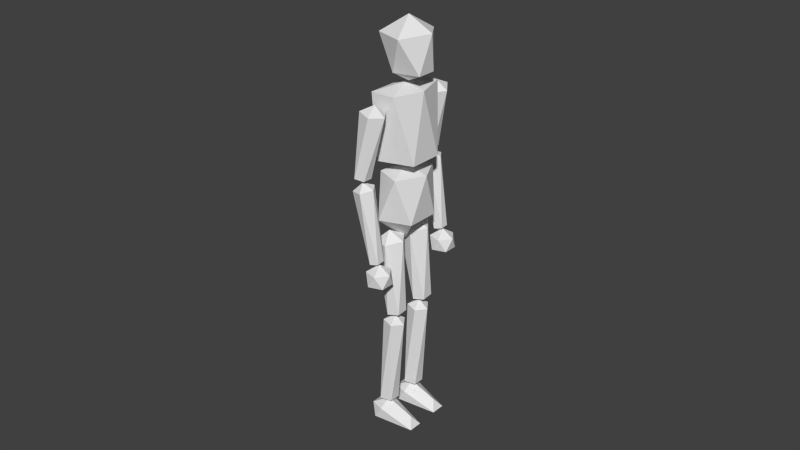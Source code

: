 # Source: Player.blend  (saved by Blender 2.75.0; exported with 4.5.12 LTS)
import bpy
from mathutils import Matrix  # noqa: F401  (used for matrix-valued properties, if any)

bpy.ops.wm.read_factory_settings(use_empty=True)
scene = bpy.context.scene
scene.name = 'Scene'

# ---- collections
col_collection_1 = bpy.data.collections.new('Collection 1'); scene.collection.children.link(col_collection_1)
col_collection_2 = bpy.data.collections.new('Collection 2'); scene.collection.children.link(col_collection_2)
col_collection_20 = bpy.data.collections.new('Collection 20'); scene.collection.children.link(col_collection_20)
col_collection_20.hide_render = True
col_collection_20.hide_viewport = True

# ---- world
world_world = bpy.data.worlds.new('World'); scene.world = world_world
world_world.color = (0.05088, 0.05088, 0.05088)
world_world.use_sun_shadow = False
world_world.sun_shadow_jitter_overblur = 0.0
world_world.cycles.sampling_method = 'MANUAL'
world_world.cycles.sample_map_resolution = 256

# ---- meshes
me_icosphere_011 = bpy.data.meshes.new('Icosphere.011')
me_icosphere_011.from_pydata([(0.7937, 1.549, 24.94), (2.243, 0.8419, 25.68), (0.4218, 0.4047, 25.68), (-0.4099, 1.549, 25.68), (0.4218, 2.694, 25.68), (2.243, 2.257, 25.68), (1.374, -0.2355, 28.15), (-0.7247, 0.4462, 28.15), (-0.7247, 2.652, 28.15), (1.374, 3.334, 28.15), (2.509, 1.735, 28.31), (0.7937, 1.549, 29.31), (1.099, 5.018, 11.09), (1.823, 4.492, 11.64), (0.8226, 4.167, 11.64), (0.2046, 5.018, 11.64), (0.8226, 5.868, 11.64), (1.823, 5.544, 11.64), (1.375, 4.167, 12.53), (0.3754, 4.492, 12.53), (0.3754, 5.544, 12.53), (1.375, 5.868, 12.53), (1.993, 5.018, 12.53), (1.099, 5.018, 13.09), (0.5556, 1.56, 13.59), (2.06, 0.3284, 15.42), (-0.1621, -0.4327, 15.42), (-1.012, 1.56, 15.42), (-0.1621, 3.552, 15.42), (2.06, 2.791, 15.42), (1.273, -0.4327, 18.7), (-0.5684, 0.3284, 18.7), (-0.5684, 2.791, 18.7), (1.273, 3.552, 18.7), (2.331, 1.56, 18.7), (0.5556, 1.56, 19.16), (0.3325, 2.662, 0.815), (0.9374, 2.247, 1.203), (0.1508, 1.991, 1.268), (-0.3352, 2.662, 1.308), (0.151, 3.333, 1.267), (0.9375, 3.077, 1.203), (1.157, 1.859, 7.838), (0.2716, 2.148, 7.91), (0.2717, 3.082, 7.909), (1.157, 3.37, 7.836), (1.704, 2.615, 7.792), (0.9523, 2.615, 8.346), (1.071, 2.812, 8.201), (1.596, 2.365, 8.661), (0.8191, 2.099, 8.543), (0.3185, 2.761, 8.547), (0.7862, 3.435, 8.669), (1.576, 3.191, 8.739), (0.7344, 1.8, 13.92), (-0.484, 2.178, 13.81), (-0.5153, 3.452, 13.93), (0.6838, 3.862, 14.11), (1.456, 2.841, 14.1), (0.2957, 2.762, 14.64), (0.5556, 1.56, 19.08), (2.255, 0.3284, 19.75), (-0.1621, -0.4327, 19.75), (-1.056, 1.56, 19.75), (-0.1621, 3.552, 19.75), (2.255, 2.791, 19.75), (1.273, -0.571, 24.49), (-0.499, -0.5707, 24.49), (-0.499, 3.794, 24.49), (1.273, 3.933, 24.49), (2.042, 1.56, 24.49), (0.5556, 1.56, 24.85), (-0.2428, 5.117, 18.75), (0.285, 4.724, 18.98), (-0.3725, 4.498, 19.04), (-0.7768, 5.047, 19.19), (-0.3692, 5.612, 19.22), (0.2871, 5.413, 19.09), (0.7453, 3.961, 23.4), (-0.2672, 4.269, 23.6), (-0.2639, 5.332, 23.77), (0.7505, 5.682, 23.68), (1.374, 4.834, 23.44), (0.5503, 4.725, 24.13), (0.9447, 4.976, 12.93), (1.292, 4.651, 13.29), (0.7343, 4.476, 13.17), (0.3911, 4.961, 13.15), (0.7362, 5.436, 13.24), (1.293, 5.244, 13.33), (0.216, 4.349, 18.3), (-0.6427, 4.645, 18.16), (-0.6409, 5.561, 18.23), (0.219, 5.83, 18.41), (0.7485, 5.082, 18.45), (-0.1056, 5.059, 18.78), (-0.06027, 2.694, -0.5103), (2.751, 2.168, -0.4472), (-0.3367, 1.843, -0.4472), (-0.9547, 2.694, -0.4472), (-0.3367, 3.545, -0.4472), (2.751, 3.22, -0.4472), (0.2161, 1.843, 0.4472), (-0.7839, 2.168, 0.4472), (-0.7839, 3.22, 0.4472), (0.2161, 3.545, 0.4472), (2.324, 2.694, 0.2639), (0.2742, 2.694, 1.0), (0.3056, -0.03729, 0.8156), (0.9134, -0.4501, 1.201), (0.1272, -0.7049, 1.275), (-0.3576, -0.0326, 1.314), (0.129, 0.6377, 1.265), (0.9146, 0.3796, 1.195), (1.192, -0.793, 7.836), (0.3084, -0.5026, 7.914), (0.3097, 0.431, 7.907), (1.194, 0.7177, 7.824), (1.74, -0.03877, 7.78), (0.9936, -0.03349, 8.341), (1.071, 0.02271, 8.199), (1.594, -0.4137, 8.673), (0.8149, -0.6777, 8.563), (0.3186, -0.01281, 8.547), (0.7908, 0.6621, 8.647), (1.579, 0.4143, 8.725), (0.7287, -0.8117, 13.94), (-0.4872, -0.4294, 13.82), (-0.5102, 0.8481, 13.9), (0.6916, 1.255, 14.07), (1.457, 0.2296, 14.1), (0.2964, 0.1748, 14.63), (0.0, 0.0, -0.5103), (2.811, -0.5257, -0.4472), (-0.2764, -0.8506, -0.4472), (-0.8944, 0.0, -0.4472), (-0.2764, 0.8506, -0.4472), (2.811, 0.5257, -0.4472), (0.2764, -0.8506, 0.4472), (-0.7236, -0.5257, 0.4472), (-0.7236, 0.5257, 0.4472), (0.2764, 0.8506, 0.4472), (2.384, 0.0, 0.2639), (0.3345, 0.0, 1.0), (-0.2431, -1.919, 18.74), (0.2825, -2.276, 19.03), (-0.3763, -2.486, 19.12), (-0.7769, -1.918, 19.19), (-0.3656, -1.357, 19.13), (0.2891, -1.578, 19.03), (0.7447, -2.363, 23.51), (-0.2656, -2.022, 23.66), (-0.2554, -0.9447, 23.67), (0.7611, -0.6201, 23.52), (1.379, -1.497, 23.42), (0.5556, -1.495, 24.12), (0.9431, -1.841, 12.93), (1.291, -2.179, 13.28), (0.7338, -2.351, 13.16), (0.3897, -1.865, 13.15), (0.734, -1.394, 13.26), (1.291, -1.588, 13.34), (0.2201, -2.672, 18.27), (-0.6393, -2.373, 18.15), (-0.6391, -1.461, 18.25), (0.2204, -1.196, 18.44), (0.7514, -1.945, 18.45), (-0.1025, -1.982, 18.78), (1.099, -1.82, 11.09), (1.823, -2.346, 11.64), (0.8226, -2.671, 11.64), (0.2046, -1.82, 11.64), (0.8226, -0.9692, 11.64), (1.823, -1.294, 11.64), (1.375, -2.671, 12.53), (0.3754, -2.346, 12.53), (0.3754, -1.294, 12.53), (1.375, -0.9692, 12.53), (1.993, -1.82, 12.53), (1.099, -1.82, 13.09)], [], [(0, 1, 2), (1, 0, 5), (0, 2, 3), (0, 3, 4), (0, 4, 5), (1, 5, 10), (2, 1, 6), (3, 2, 7), (4, 3, 8), (5, 4, 9), (1, 10, 6), (2, 6, 7), (3, 7, 8), (4, 8, 9), (5, 9, 10), (6, 10, 11), (7, 6, 11), (8, 7, 11), (9, 8, 11), (10, 9, 11), (12, 13, 14), (13, 12, 17), (12, 14, 15), (12, 15, 16), (12, 16, 17), (13, 17, 22), (14, 13, 18), (15, 14, 19), (16, 15, 20), (17, 16, 21), (13, 22, 18), (14, 18, 19), (15, 19, 20), (16, 20, 21), (17, 21, 22), (18, 22, 23), (19, 18, 23), (20, 19, 23), (21, 20, 23), (22, 21, 23), (24, 25, 26), (25, 24, 29), (24, 26, 27), (24, 27, 28), (24, 28, 29), (25, 29, 34), (26, 25, 30), (27, 26, 31), (28, 27, 32), (29, 28, 33), (25, 34, 30), (26, 30, 31), (27, 31, 32), (28, 32, 33), (29, 33, 34), (30, 34, 35), (31, 30, 35), (32, 31, 35), (33, 32, 35), (34, 33, 35), (36, 37, 38), (37, 36, 41), (36, 38, 39), (36, 39, 40), (36, 40, 41), (37, 41, 46), (38, 37, 42), (39, 38, 43), (40, 39, 44), (41, 40, 45), (37, 46, 42), (38, 42, 43), (39, 43, 44), (40, 44, 45), (41, 45, 46), (42, 46, 47), (43, 42, 47), (44, 43, 47), (45, 44, 47), (46, 45, 47), (48, 49, 50), (49, 48, 53), (48, 50, 51), (48, 51, 52), (48, 52, 53), (49, 53, 58), (50, 49, 54), (51, 50, 55), (52, 51, 56), (53, 52, 57), (49, 58, 54), (50, 54, 55), (51, 55, 56), (52, 56, 57), (53, 57, 58), (54, 58, 59), (55, 54, 59), (56, 55, 59), (57, 56, 59), (58, 57, 59), (60, 61, 62), (61, 60, 65), (60, 62, 63), (60, 63, 64), (60, 64, 65), (61, 65, 70), (62, 61, 66), (63, 62, 67), (64, 63, 68), (65, 64, 69), (61, 70, 66), (62, 66, 67), (63, 67, 68), (64, 68, 69), (65, 69, 70), (66, 70, 71), (67, 66, 71), (68, 67, 71), (69, 68, 71), (70, 69, 71), (72, 73, 74), (73, 72, 77), (72, 74, 75), (72, 75, 76), (72, 76, 77), (73, 77, 82), (74, 73, 78), (75, 74, 79), (76, 75, 80), (77, 76, 81), (73, 82, 78), (74, 78, 79), (75, 79, 80), (76, 80, 81), (77, 81, 82), (78, 82, 83), (79, 78, 83), (80, 79, 83), (81, 80, 83), (82, 81, 83), (84, 85, 86), (85, 84, 89), (84, 86, 87), (84, 87, 88), (84, 88, 89), (85, 89, 94), (86, 85, 90), (87, 86, 91), (88, 87, 92), (89, 88, 93), (85, 94, 90), (86, 90, 91), (87, 91, 92), (88, 92, 93), (89, 93, 94), (90, 94, 95), (91, 90, 95), (92, 91, 95), (93, 92, 95), (94, 93, 95), (96, 97, 98), (97, 96, 101), (96, 98, 99), (96, 99, 100), (96, 100, 101), (97, 101, 106), (98, 97, 102), (99, 98, 103), (100, 99, 104), (101, 100, 105), (97, 106, 102), (98, 102, 103), (99, 103, 104), (100, 104, 105), (101, 105, 106), (102, 106, 107), (103, 102, 107), (104, 103, 107), (105, 104, 107), (106, 105, 107), (108, 109, 110), (109, 108, 113), (108, 110, 111), (108, 111, 112), (108, 112, 113), (109, 113, 118), (110, 109, 114), (111, 110, 115), (112, 111, 116), (113, 112, 117), (109, 118, 114), (110, 114, 115), (111, 115, 116), (112, 116, 117), (113, 117, 118), (114, 118, 119), (115, 114, 119), (116, 115, 119), (117, 116, 119), (118, 117, 119), (120, 121, 122), (121, 120, 125), (120, 122, 123), (120, 123, 124), (120, 124, 125), (121, 125, 130), (122, 121, 126), (123, 122, 127), (124, 123, 128), (125, 124, 129), (121, 130, 126), (122, 126, 127), (123, 127, 128), (124, 128, 129), (125, 129, 130), (126, 130, 131), (127, 126, 131), (128, 127, 131), (129, 128, 131), (130, 129, 131), (132, 133, 134), (133, 132, 137), (132, 134, 135), (132, 135, 136), (132, 136, 137), (133, 137, 142), (134, 133, 138), (135, 134, 139), (136, 135, 140), (137, 136, 141), (133, 142, 138), (134, 138, 139), (135, 139, 140), (136, 140, 141), (137, 141, 142), (138, 142, 143), (139, 138, 143), (140, 139, 143), (141, 140, 143), (142, 141, 143), (144, 145, 146), (145, 144, 149), (144, 146, 147), (144, 147, 148), (144, 148, 149), (145, 149, 154), (146, 145, 150), (147, 146, 151), (148, 147, 152), (149, 148, 153), (145, 154, 150), (146, 150, 151), (147, 151, 152), (148, 152, 153), (149, 153, 154), (150, 154, 155), (151, 150, 155), (152, 151, 155), (153, 152, 155), (154, 153, 155), (156, 157, 158), (157, 156, 161), (156, 158, 159), (156, 159, 160), (156, 160, 161), (157, 161, 166), (158, 157, 162), (159, 158, 163), (160, 159, 164), (161, 160, 165), (157, 166, 162), (158, 162, 163), (159, 163, 164), (160, 164, 165), (161, 165, 166), (162, 166, 167), (163, 162, 167), (164, 163, 167), (165, 164, 167), (166, 165, 167), (168, 169, 170), (169, 168, 173), (168, 170, 171), (168, 171, 172), (168, 172, 173), (169, 173, 178), (170, 169, 174), (171, 170, 175), (172, 171, 176), (173, 172, 177), (169, 178, 174), (170, 174, 175), (171, 175, 176), (172, 176, 177), (173, 177, 178), (174, 178, 179), (175, 174, 179), (176, 175, 179), (177, 176, 179), (178, 177, 179)])
me_icosphere_011.use_remesh_preserve_volume = False
me_icosphere_011.use_remesh_preserve_attributes = False
me_icosphere_011.use_mirror_vertex_groups = False
me_icosphere_011.update()
me_plane = bpy.data.meshes.new('Plane')
me_plane.from_pydata([(-0.9, -0.9, 0.0), (0.9, -0.9, 0.0), (-0.9, 0.9, 0.0), (0.9, 0.9, 0.0)], [], [(0, 1, 3, 2)])
_uv = me_plane.uv_layers.new(name='UVMap')
_uv.uv.foreach_set('vector', [0.0, 0.0, 1.0, 0.0, 1.0, 1.0, 0.0, 1.0])
me_plane.use_remesh_preserve_volume = False
me_plane.use_remesh_preserve_attributes = False
me_plane.use_mirror_vertex_groups = False
me_plane.update()
arm_armature = bpy.data.armatures.new('Armature')  # bones are not reproduced

# ---- objects
ob_icosphere_011 = bpy.data.objects.new('Icosphere.011', me_icosphere_011)
ob_armature = bpy.data.objects.new('Armature', arm_armature)
ob_plane = bpy.data.objects.new('Plane', me_plane)

# ---- transforms, parenting, visibility, modifiers, constraints
ob_icosphere_011.parent = ob_armature
ob_icosphere_011.matrix_parent_inverse = Matrix(((2.553, 0.0, 7.451e-09, -0.08646), (0.0, 2.553, 2.328e-10, -0.004232), (0.0, 0.0, 2.553, -3.526), (0.0, 0.0, 0.0, 1.0)))
ob_icosphere_011.location = (-0.007968, -0.1064, 0.0235)
ob_icosphere_011.scale = (0.07085, 0.07085, 0.07085)
ob_icosphere_011.lineart.crease_threshold = 0.0
_vg = ob_icosphere_011.vertex_groups.new(name='Chest')
for _i, _w in zip([61, 62, 63, 64, 65, 66, 67, 68, 69, 70, 71], [0.9008, 0.8751, 0.6775, 0.8691, 0.8978, 0.9834, 0.9569, 0.9446, 0.957, 0.9929, 0.9992]): _vg.add([_i], _w, 'REPLACE')
_vg = ob_icosphere_011.vertex_groups.new(name='Head')
_vg.add([0, 1, 2, 3, 4, 5, 6, 7, 8, 9, 10, 11], 1.0, 'REPLACE')
_vg = ob_icosphere_011.vertex_groups.new(name='Abdomen')
for _i, _w in zip([24, 25, 26, 27, 28, 29, 30, 31, 32, 33, 34, 35, 60, 61, 62, 63, 64, 65, 67, 68, 69], [1.0, 1.0, 1.0, 1.0, 1.0, 1.0, 1.0, 1.0, 1.0, 1.0, 1.0, 1.0, 0.9983, 0.09924, 0.1249, 0.3225, 0.1309, 0.1022, 0.03624, 0.05542, 0.03596]): _vg.add([_i], _w, 'REPLACE')
_vg = ob_icosphere_011.vertex_groups.new(name='Upper Arm.L')
_vg.add([72, 73, 74, 75, 76, 77, 78, 79, 80, 81, 82, 83], 1.0, 'REPLACE')
_vg = ob_icosphere_011.vertex_groups.new(name='Lower Arm.L')
for _i, _w in zip([85, 86, 87, 88, 89, 90, 91, 92, 93, 94, 95], [0.9769, 0.973, 0.9679, 0.9157, 0.9729, 0.9997, 0.9997, 0.9994, 0.9994, 0.9996, 1.0]): _vg.add([_i], _w, 'REPLACE')
_vg = ob_icosphere_011.vertex_groups.new(name='Hand.L')
for _i, _w in zip([12, 13, 14, 15, 16, 17, 18, 19, 20, 21, 22, 23, 84, 86, 87, 88, 89], [1.0, 1.0, 1.0, 1.0, 1.0, 1.0, 1.0, 1.0, 1.0, 1.0, 1.0, 1.0, 0.9956, 0.004035, 0.01415, 0.08435, 0.004189]): _vg.add([_i], _w, 'REPLACE')
_vg = ob_icosphere_011.vertex_groups.new(name='Upper Leg.L')
_vg.add([48, 49, 50, 51, 52, 53, 54, 55, 56, 57, 58, 59], 1.0, 'REPLACE')
_vg = ob_icosphere_011.vertex_groups.new(name='Lower Leg.L')
for _i, _w in zip([37, 38, 39, 40, 41, 42, 43, 44, 45, 46, 47, 96, 97, 98, 99, 100, 101, 102, 103, 104, 105, 107], [0.9626, 0.9748, 0.9773, 0.9669, 0.906, 0.9997, 0.9998, 0.9998, 0.9997, 0.9996, 1.0, 0.5883, 0.08554, 0.292, 0.4477, 0.296, 0.08563, 0.1073, 0.399, 0.3986, 0.1137, 0.15]): _vg.add([_i], _w, 'REPLACE')
_vg = ob_icosphere_011.vertex_groups.new(name='Foot.L')
for _i, _w in zip([36, 37, 38, 40, 41, 96, 97, 98, 99, 100, 101, 102, 103, 104, 105, 106, 107], [0.9838, 0.0249, 0.0004222, 0.01613, 0.09399, 0.4117, 0.9145, 0.708, 0.5523, 0.704, 0.9144, 0.8927, 0.601, 0.6014, 0.8863, 0.9912, 0.85]): _vg.add([_i], _w, 'REPLACE')
_vg = ob_icosphere_011.vertex_groups.new(name='Upper Arm.R')
for _i, _w in zip([145, 146, 147, 148, 149, 150, 151, 152, 153, 154, 155], [0.9663, 0.9652, 0.9735, 0.9787, 0.9736, 0.9994, 0.9995, 0.9996, 0.9997, 0.9996, 0.9999]): _vg.add([_i], _w, 'REPLACE')
_vg = ob_icosphere_011.vertex_groups.new(name='Lower Arm.R')
for _i, _w in zip([144, 145, 146, 147, 149, 156, 157, 158, 159, 160, 161, 162, 163, 164, 165, 166, 167], [0.9946, 0.01747, 0.01963, 0.002907, 0.002878, 1.0, 1.0, 1.0, 1.0, 1.0, 1.0, 1.0, 1.0, 1.0, 1.0, 1.0, 1.0]): _vg.add([_i], _w, 'REPLACE')
_vg = ob_icosphere_011.vertex_groups.new(name='Hand.R')
_vg.add([168, 169, 170, 171, 172, 173, 174, 175, 176, 177, 178, 179], 1.0, 'REPLACE')
_vg = ob_icosphere_011.vertex_groups.new(name='Upper Leg.R')
_vg.add([120, 121, 122, 123, 124, 125, 126, 127, 128, 129, 130, 131], 1.0, 'REPLACE')
_vg = ob_icosphere_011.vertex_groups.new(name='Lower Leg.R')
for _i, _w in zip([108, 109, 110, 111, 112, 113, 114, 115, 116, 117, 118, 119, 132, 134, 135, 136, 138, 139, 140, 141, 143], [1.0, 1.0, 1.0, 1.0, 1.0, 1.0, 1.0, 1.0, 1.0, 1.0, 1.0, 1.0, 0.6327, 0.3368, 0.4856, 0.3519, 0.2165, 0.4773, 0.4806, 0.2476, 0.9855]): _vg.add([_i], _w, 'REPLACE')
_vg = ob_icosphere_011.vertex_groups.new(name='Foot.R')
for _i, _w in zip([132, 133, 134, 135, 136, 137, 138, 139, 140, 141, 142], [0.3673, 0.9899, 0.6632, 0.5144, 0.6481, 0.9893, 0.7835, 0.5227, 0.5194, 0.7524, 0.9826]): _vg.add([_i], _w, 'REPLACE')
_m = ob_icosphere_011.modifiers.new('Armature', 'ARMATURE')
_m.object = ob_armature
ob_armature.location = (0.03387, 0.001658, 1.381)
ob_armature.scale = (0.3917, 0.3917, 0.3917)
ob_armature.show_in_front = True
ob_armature.lineart.crease_threshold = 0.0
ob_plane.location = (-1.0, 0.0, 0.9)
ob_plane.rotation_euler = (1.571, -4.371e-08, 1.571)
ob_plane.scale = (1.3, 1.3, 1.3)
ob_plane.lineart.crease_threshold = 0.0

# ---- collection membership
col_collection_1.objects.link(ob_icosphere_011)
col_collection_2.objects.link(ob_armature)
col_collection_20.objects.link(ob_plane)

# ---- scene / render settings (as saved in the file)
scene.frame_start = 1; scene.frame_end = 250; scene.frame_set(0)
scene.render.engine = 'BLENDER_EEVEE_NEXT'
scene.render.resolution_percentage = 50
scene.render.dither_intensity = 0.0
scene.cycles.use_denoising = False
scene.cycles.samples = 10
scene.cycles.sampling_pattern = 'TABULATED_SOBOL'
scene.cycles.light_sampling_threshold = 0.0
scene.cycles.use_adaptive_sampling = False
scene.cycles.use_light_tree = False
scene.cycles.blur_glossy = 0.0
scene.cycles.pixel_filter_type = 'GAUSSIAN'
scene.cycles.sample_clamp_indirect = 0.0
scene.view_settings.view_transform = 'Standard'
bpy.context.view_layer.update()

# ---- added for rendering (the .blend has no active camera and no usable light): camera, sun
cam_auto = bpy.data.cameras.new('AutoCamera')
cam_auto.lens = 50.0
cam_auto.sensor_width = 36.0
cam_auto.clip_end = 1000.0
ob_auto_camera = bpy.data.objects.new('AutoCamera', cam_auto)
scene.collection.objects.link(ob_auto_camera)
ob_auto_camera.location = (3.0604, -3.67248, 3.49225)
ob_auto_camera.rotation_euler = (1.09748, -7.21219e-08, 0.694738)
scene.camera = ob_auto_camera
light_auto_sun = bpy.data.lights.new('AutoSun', 'SUN')
light_auto_sun.energy = 3.0
light_auto_sun.angle = 0.0523599
ob_auto_sun = bpy.data.objects.new('AutoSun', light_auto_sun)
scene.collection.objects.link(ob_auto_sun)
ob_auto_sun.rotation_euler = (0.872665, 0.174533, 0.523599)
bpy.context.view_layer.update()
